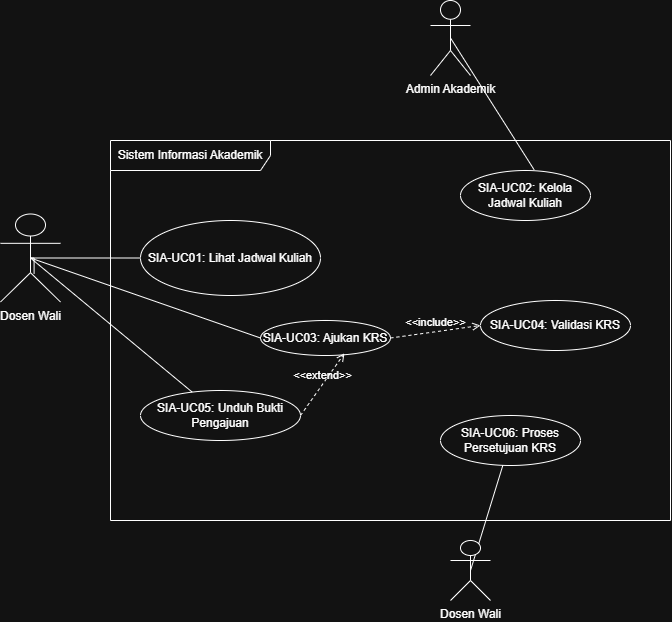

The diagram above was exported from draw.io. Its source (the exported page's mxGraphModel, read from the mxfile embedded in the PNG):
<mxGraphModel dx="1030" dy="626" grid="1" gridSize="10" guides="1" tooltips="1" connect="1" arrows="1" fold="1" page="1" pageScale="1" pageWidth="827" pageHeight="1169" math="0" shadow="0">
  <root>
    <mxCell id="0" />
    <mxCell id="1" parent="0" />
    <mxCell id="K9ICMXXQoHySShmI7SWg-1" parent="1" style="shape=umlFrame;whiteSpace=wrap;html=1;pointerEvents=0;recursiveResize=0;container=1;collapsible=0;width=160;" value="Sistem Informasi Akademik" vertex="1">
      <mxGeometry height="380" width="560" x="160" y="230" as="geometry" />
    </mxCell>
    <mxCell id="K9ICMXXQoHySShmI7SWg-2" parent="K9ICMXXQoHySShmI7SWg-1" style="ellipse;html=1;whiteSpace=wrap;" value="&lt;span class=&quot;nodeLabel&quot;&gt;SIA-UC01: Lihat Jadwal Kuliah&lt;/span&gt;" vertex="1">
      <mxGeometry height="75" width="180" x="30" y="80" as="geometry" />
    </mxCell>
    <mxCell id="K9ICMXXQoHySShmI7SWg-13" parent="K9ICMXXQoHySShmI7SWg-1" style="ellipse;html=1;whiteSpace=wrap;" value="&lt;span class=&quot;nodeLabel&quot;&gt;SIA-UC05: Unduh Bukti Pengajuan&lt;/span&gt;" vertex="1">
      <mxGeometry height="50" width="160" x="30" y="250" as="geometry" />
    </mxCell>
    <mxCell id="K9ICMXXQoHySShmI7SWg-15" parent="K9ICMXXQoHySShmI7SWg-1" style="ellipse;html=1;whiteSpace=wrap;" value="&lt;span class=&quot;nodeLabel&quot;&gt;SIA-UC03: Ajukan KRS&lt;/span&gt;" vertex="1">
      <mxGeometry height="35" width="130" x="150" y="180" as="geometry" />
    </mxCell>
    <mxCell id="K9ICMXXQoHySShmI7SWg-18" edge="1" parent="K9ICMXXQoHySShmI7SWg-1" source="K9ICMXXQoHySShmI7SWg-13" style="html=1;verticalAlign=bottom;labelBackgroundColor=none;endArrow=open;endFill=0;dashed=1;rounded=0;exitX=1;exitY=0.5;exitDx=0;exitDy=0;entryX=0.646;entryY=0.937;entryDx=0;entryDy=0;entryPerimeter=0;" target="K9ICMXXQoHySShmI7SWg-15" value="&amp;lt;&amp;lt;extend&amp;gt;&amp;gt;">
      <mxGeometry relative="1" width="160" as="geometry">
        <mxPoint x="150" y="280" as="sourcePoint" />
        <mxPoint x="310" y="280" as="targetPoint" />
      </mxGeometry>
    </mxCell>
    <mxCell id="K9ICMXXQoHySShmI7SWg-23" parent="K9ICMXXQoHySShmI7SWg-1" style="ellipse;html=1;whiteSpace=wrap;" value="&lt;span class=&quot;nodeLabel&quot;&gt;SIA-UC02: Kelola Jadwal Kuliah&lt;/span&gt;" vertex="1">
      <mxGeometry height="50" width="130" x="350" y="30" as="geometry" />
    </mxCell>
    <mxCell id="K9ICMXXQoHySShmI7SWg-25" parent="K9ICMXXQoHySShmI7SWg-1" style="ellipse;html=1;whiteSpace=wrap;" value="&lt;span class=&quot;nodeLabel&quot;&gt;SIA-UC04: Validasi KRS&lt;/span&gt;" vertex="1">
      <mxGeometry height="50" width="150" x="370" y="160" as="geometry" />
    </mxCell>
    <mxCell id="K9ICMXXQoHySShmI7SWg-28" edge="1" parent="K9ICMXXQoHySShmI7SWg-1" source="K9ICMXXQoHySShmI7SWg-15" style="html=1;verticalAlign=bottom;labelBackgroundColor=none;endArrow=open;endFill=0;dashed=1;rounded=0;exitX=1;exitY=0.5;exitDx=0;exitDy=0;entryX=0;entryY=0.5;entryDx=0;entryDy=0;" target="K9ICMXXQoHySShmI7SWg-25" value="&amp;lt;&amp;lt;include&amp;gt;&amp;gt;">
      <mxGeometry relative="1" width="160" as="geometry">
        <mxPoint x="270" y="200" as="sourcePoint" />
        <mxPoint x="430" y="200" as="targetPoint" />
      </mxGeometry>
    </mxCell>
    <mxCell id="K9ICMXXQoHySShmI7SWg-31" parent="K9ICMXXQoHySShmI7SWg-1" style="ellipse;html=1;whiteSpace=wrap;" value="&lt;span class=&quot;nodeLabel&quot;&gt;SIA-UC06: Proses Persetujuan KRS&lt;/span&gt;" vertex="1">
      <mxGeometry height="50" width="140" x="330" y="275" as="geometry" />
    </mxCell>
    <mxCell id="K9ICMXXQoHySShmI7SWg-6" edge="1" parent="1" source="K9ICMXXQoHySShmI7SWg-5" style="rounded=0;orthogonalLoop=1;jettySize=auto;html=1;exitX=0.5;exitY=0.5;exitDx=0;exitDy=0;exitPerimeter=0;endArrow=none;endFill=0;" target="K9ICMXXQoHySShmI7SWg-2">
      <mxGeometry relative="1" as="geometry" />
    </mxCell>
    <mxCell id="K9ICMXXQoHySShmI7SWg-14" edge="1" parent="1" source="K9ICMXXQoHySShmI7SWg-5" style="rounded=0;orthogonalLoop=1;jettySize=auto;html=1;exitX=0.5;exitY=0.5;exitDx=0;exitDy=0;exitPerimeter=0;endArrow=none;endFill=0;" target="K9ICMXXQoHySShmI7SWg-13">
      <mxGeometry relative="1" as="geometry" />
    </mxCell>
    <mxCell id="K9ICMXXQoHySShmI7SWg-16" edge="1" parent="1" source="K9ICMXXQoHySShmI7SWg-5" style="rounded=0;orthogonalLoop=1;jettySize=auto;html=1;exitX=0.5;exitY=0.5;exitDx=0;exitDy=0;exitPerimeter=0;entryX=0;entryY=0.5;entryDx=0;entryDy=0;endArrow=none;endFill=0;" target="K9ICMXXQoHySShmI7SWg-15">
      <mxGeometry relative="1" as="geometry" />
    </mxCell>
    <mxCell id="K9ICMXXQoHySShmI7SWg-5" parent="1" style="shape=umlActor;verticalLabelPosition=bottom;verticalAlign=top;html=1;" value="Dosen Wali" vertex="1">
      <mxGeometry height="88" width="60" x="50" y="303.5" as="geometry" />
    </mxCell>
    <mxCell id="K9ICMXXQoHySShmI7SWg-8" edge="1" parent="1" source="K9ICMXXQoHySShmI7SWg-5" style="edgeStyle=orthogonalEdgeStyle;rounded=0;orthogonalLoop=1;jettySize=auto;html=1;innerLoopWaypoints=1;exitX=0.5;exitY=0.5;exitDx=0;exitDy=0;exitPerimeter=0;entryX=0.56;entryY=0.677;entryDx=0;entryDy=0;entryPerimeter=0;endArrow=none;endFill=0;" target="K9ICMXXQoHySShmI7SWg-5">
      <mxGeometry relative="1" as="geometry" />
    </mxCell>
    <mxCell id="K9ICMXXQoHySShmI7SWg-20" parent="1" style="shape=umlActor;verticalLabelPosition=bottom;verticalAlign=top;html=1;" value="&lt;span class=&quot;nodeLabel&quot;&gt;Admin Akademik&lt;/span&gt;" vertex="1">
      <mxGeometry height="75" width="40" x="480" y="90" as="geometry" />
    </mxCell>
    <mxCell id="K9ICMXXQoHySShmI7SWg-24" edge="1" parent="1" source="K9ICMXXQoHySShmI7SWg-20" style="rounded=0;orthogonalLoop=1;jettySize=auto;html=1;exitX=0.5;exitY=0.5;exitDx=0;exitDy=0;exitPerimeter=0;entryX=0.566;entryY=-0.016;entryDx=0;entryDy=0;entryPerimeter=0;endArrow=none;endFill=0;" target="K9ICMXXQoHySShmI7SWg-23">
      <mxGeometry relative="1" as="geometry" />
    </mxCell>
    <mxCell id="K9ICMXXQoHySShmI7SWg-40" edge="1" parent="1" source="K9ICMXXQoHySShmI7SWg-29" style="rounded=0;orthogonalLoop=1;jettySize=auto;html=1;exitX=0.5;exitY=0.5;exitDx=0;exitDy=0;exitPerimeter=0;endArrow=none;endFill=0;" target="K9ICMXXQoHySShmI7SWg-31">
      <mxGeometry relative="1" as="geometry" />
    </mxCell>
    <mxCell id="K9ICMXXQoHySShmI7SWg-29" parent="1" style="shape=umlActor;verticalLabelPosition=bottom;verticalAlign=top;html=1;" value="Dosen Wali" vertex="1">
      <mxGeometry height="60" width="40" x="500" y="630" as="geometry" />
    </mxCell>
  </root>
</mxGraphModel>